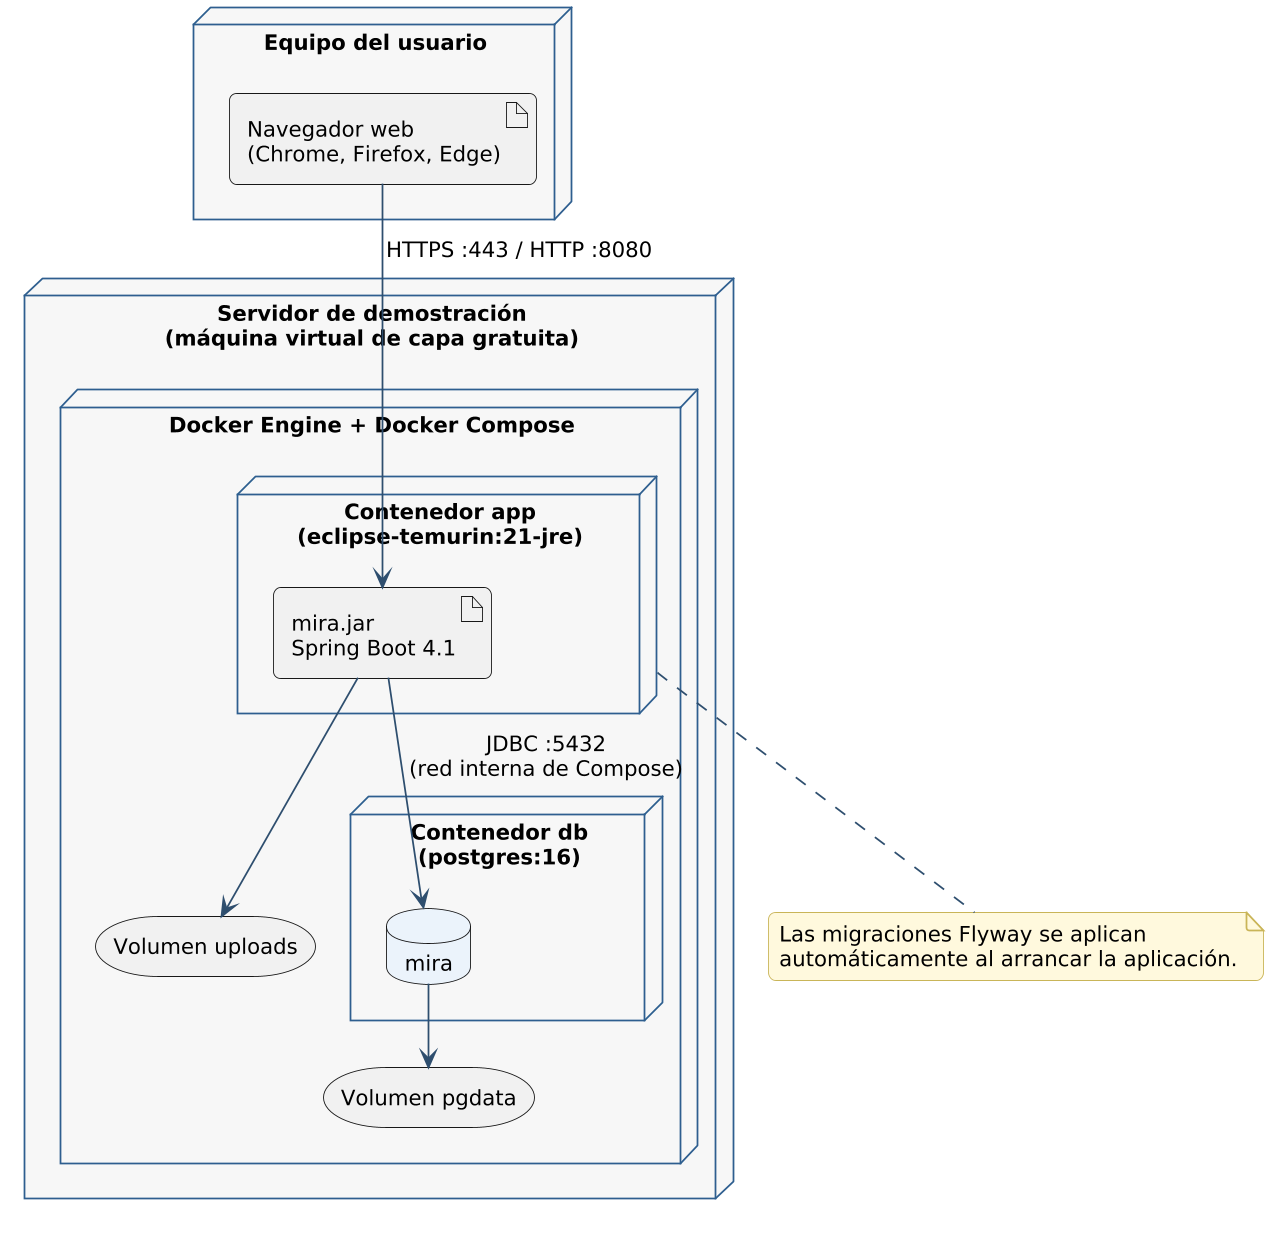

The diagram above was rendered by PlantUML. Its source (embedded in the PNG):
@startuml despliegue
!include _estilo.iuml
node "Equipo del usuario" {
  artifact "Navegador web\n(Chrome, Firefox, Edge)" as NAV
}
node "Servidor de demostración\n(máquina virtual de capa gratuita)" as VM {
  node "Docker Engine + Docker Compose" {
    node "Contenedor app\n(eclipse-temurin:21-jre)" as APP {
      artifact "mira.jar\nSpring Boot 4.1" as JAR
    }
    node "Contenedor db\n(postgres:16)" as DBC {
      database "mira" as DB
    }
    storage "Volumen pgdata" as V1
    storage "Volumen uploads" as V2
  }
}
NAV --> JAR : HTTPS :443 / HTTP :8080
JAR --> DB : JDBC :5432\n(red interna de Compose)
DB --> V1
JAR --> V2
note bottom of APP
  Las migraciones Flyway se aplican
  automáticamente al arrancar la aplicación.
end note
@enduml